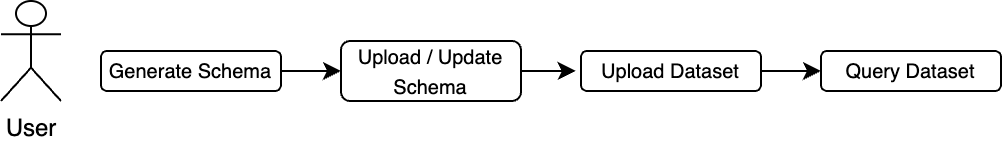

The diagram above was exported from draw.io. Its source (the exported page's mxGraphModel, read from the mxfile embedded in the PNG):
<mxGraphModel dx="1072" dy="865" grid="1" gridSize="10" guides="1" tooltips="1" connect="1" arrows="1" fold="1" page="1" pageScale="1" pageWidth="827" pageHeight="1169" math="0" shadow="0">
  <root>
    <mxCell id="0" />
    <mxCell id="1" parent="0" />
    <mxCell id="2" value="User" style="shape=umlActor;verticalLabelPosition=bottom;verticalAlign=top;html=1;outlineConnect=0;" vertex="1" parent="1">
      <mxGeometry x="190" y="125" width="30" height="50" as="geometry" />
    </mxCell>
    <mxCell id="3" style="rounded=0;orthogonalLoop=1;jettySize=auto;html=1;exitX=1;exitY=0.5;exitDx=0;exitDy=0;entryX=0;entryY=0.5;entryDx=0;entryDy=0;" edge="1" source="4" target="6" parent="1">
      <mxGeometry relative="1" as="geometry" />
    </mxCell>
    <mxCell id="4" value="&lt;font style=&quot;font-size: 10px;&quot;&gt;Generate Schema&lt;/font&gt;" style="rounded=1;whiteSpace=wrap;html=1;" vertex="1" parent="1">
      <mxGeometry x="240" y="150" width="90" height="20" as="geometry" />
    </mxCell>
    <mxCell id="5" style="edgeStyle=orthogonalEdgeStyle;rounded=0;orthogonalLoop=1;jettySize=auto;html=1;exitX=1;exitY=0.5;exitDx=0;exitDy=0;entryX=-0.029;entryY=0.5;entryDx=0;entryDy=0;entryPerimeter=0;" edge="1" source="6" target="8" parent="1">
      <mxGeometry relative="1" as="geometry" />
    </mxCell>
    <mxCell id="6" value="&lt;font style=&quot;font-size: 10px;&quot;&gt;Upload / Update Schema&lt;/font&gt;" style="rounded=1;whiteSpace=wrap;html=1;" vertex="1" parent="1">
      <mxGeometry x="360" y="145" width="90" height="30" as="geometry" />
    </mxCell>
    <mxCell id="7" style="edgeStyle=none;rounded=0;orthogonalLoop=1;jettySize=auto;html=1;exitX=1;exitY=0.5;exitDx=0;exitDy=0;entryX=0;entryY=0.5;entryDx=0;entryDy=0;" edge="1" source="8" target="9" parent="1">
      <mxGeometry relative="1" as="geometry" />
    </mxCell>
    <mxCell id="8" value="&lt;font style=&quot;font-size: 10px;&quot;&gt;Upload Dataset&lt;/font&gt;" style="rounded=1;whiteSpace=wrap;html=1;" vertex="1" parent="1">
      <mxGeometry x="480" y="150" width="90" height="20" as="geometry" />
    </mxCell>
    <mxCell id="9" value="&lt;font style=&quot;font-size: 10px;&quot;&gt;Query Dataset&lt;/font&gt;" style="rounded=1;whiteSpace=wrap;html=1;" vertex="1" parent="1">
      <mxGeometry x="600" y="150" width="90" height="20" as="geometry" />
    </mxCell>
  </root>
</mxGraphModel>